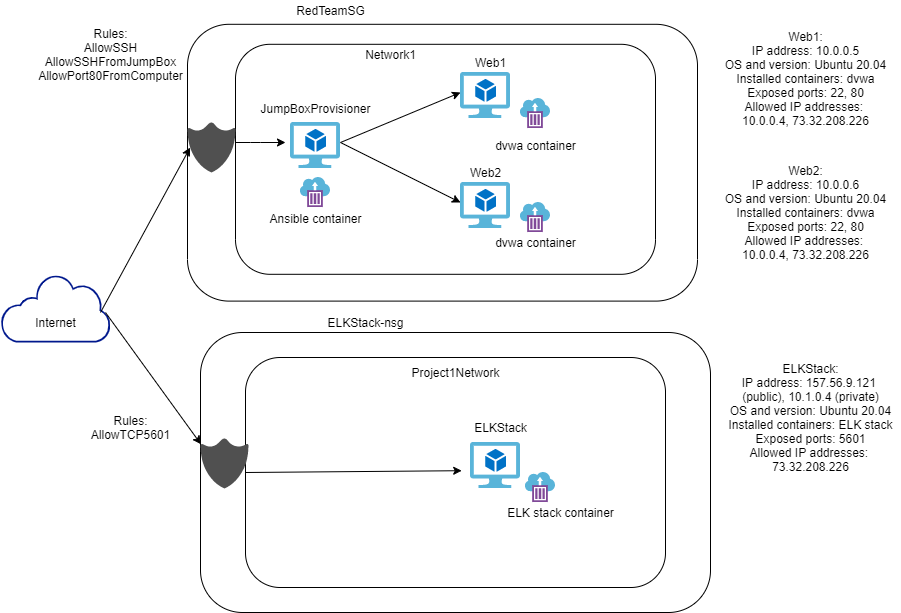

The diagram above was exported from draw.io. Its source (the exported page's mxGraphModel, read from the mxfile embedded in the PNG):
<mxGraphModel dx="1038" dy="521" grid="1" gridSize="10" guides="1" tooltips="1" connect="1" arrows="1" fold="1" page="1" pageScale="1" pageWidth="850" pageHeight="1100" math="0" shadow="0">
  <root>
    <mxCell id="0" />
    <mxCell id="1" parent="0" />
    <mxCell id="PyDv2XGMNIwdiTF1VhhS-1" value="" style="aspect=fixed;pointerEvents=1;shadow=0;dashed=0;html=1;strokeColor=none;labelPosition=center;verticalLabelPosition=bottom;verticalAlign=top;align=center;fillColor=#00188D;shape=mxgraph.mscae.enterprise.internet_hollow" vertex="1" parent="1">
      <mxGeometry y="281.8" width="110" height="68.2" as="geometry" />
    </mxCell>
    <mxCell id="PyDv2XGMNIwdiTF1VhhS-2" value="Internet" style="text;html=1;resizable=0;autosize=1;align=center;verticalAlign=middle;points=[];fillColor=none;strokeColor=none;rounded=0;" vertex="1" parent="1">
      <mxGeometry x="25" y="320" width="60" height="20" as="geometry" />
    </mxCell>
    <mxCell id="PyDv2XGMNIwdiTF1VhhS-7" value="" style="rounded=1;whiteSpace=wrap;html=1;fillColor=none;" vertex="1" parent="1">
      <mxGeometry x="235" y="51.8" width="420" height="230" as="geometry" />
    </mxCell>
    <mxCell id="PyDv2XGMNIwdiTF1VhhS-8" value="" style="rounded=1;whiteSpace=wrap;html=1;fillColor=none;" vertex="1" parent="1">
      <mxGeometry x="200" y="340" width="510" height="280" as="geometry" />
    </mxCell>
    <mxCell id="PyDv2XGMNIwdiTF1VhhS-9" value="Network1" style="text;html=1;resizable=0;autosize=1;align=center;verticalAlign=middle;points=[];fillColor=none;strokeColor=none;rounded=0;" vertex="1" parent="1">
      <mxGeometry x="355" y="51.8" width="70" height="20" as="geometry" />
    </mxCell>
    <mxCell id="PyDv2XGMNIwdiTF1VhhS-10" value="Project1Network" style="text;html=1;resizable=0;autosize=1;align=center;verticalAlign=middle;points=[];fillColor=none;strokeColor=none;rounded=0;" vertex="1" parent="1">
      <mxGeometry x="405" y="370" width="100" height="20" as="geometry" />
    </mxCell>
    <mxCell id="PyDv2XGMNIwdiTF1VhhS-13" value="Web1" style="text;html=1;resizable=0;autosize=1;align=center;verticalAlign=middle;points=[];fillColor=none;strokeColor=none;rounded=0;" vertex="1" parent="1">
      <mxGeometry x="465" y="60" width="50" height="20" as="geometry" />
    </mxCell>
    <mxCell id="PyDv2XGMNIwdiTF1VhhS-14" value="Web2" style="text;html=1;resizable=0;autosize=1;align=center;verticalAlign=middle;points=[];fillColor=none;strokeColor=none;rounded=0;" vertex="1" parent="1">
      <mxGeometry x="460" y="170" width="50" height="20" as="geometry" />
    </mxCell>
    <mxCell id="PyDv2XGMNIwdiTF1VhhS-15" value="" style="aspect=fixed;html=1;points=[];align=center;image;fontSize=12;image=img/lib/mscae/Virtual_Machine_2.svg;fillColor=none;" vertex="1" parent="1">
      <mxGeometry x="460" y="190" width="50" height="46" as="geometry" />
    </mxCell>
    <mxCell id="PyDv2XGMNIwdiTF1VhhS-16" value="" style="aspect=fixed;html=1;points=[];align=center;image;fontSize=12;image=img/lib/mscae/Virtual_Machine_2.svg;fillColor=none;" vertex="1" parent="1">
      <mxGeometry x="460" y="80" width="50" height="46" as="geometry" />
    </mxCell>
    <mxCell id="PyDv2XGMNIwdiTF1VhhS-17" value="" style="rounded=1;whiteSpace=wrap;html=1;fillColor=none;" vertex="1" parent="1">
      <mxGeometry x="245" y="365" width="420" height="230" as="geometry" />
    </mxCell>
    <mxCell id="PyDv2XGMNIwdiTF1VhhS-18" value="" style="rounded=1;whiteSpace=wrap;html=1;fillColor=none;" vertex="1" parent="1">
      <mxGeometry x="187" y="31.80000000000001" width="510" height="276.8" as="geometry" />
    </mxCell>
    <mxCell id="PyDv2XGMNIwdiTF1VhhS-19" value="RedTeamSG" style="text;html=1;resizable=0;autosize=1;align=center;verticalAlign=middle;points=[];fillColor=none;strokeColor=none;rounded=0;" vertex="1" parent="1">
      <mxGeometry x="290" y="8.399999999999977" width="80" height="20" as="geometry" />
    </mxCell>
    <mxCell id="PyDv2XGMNIwdiTF1VhhS-20" value="ELKStack-nsg" style="text;html=1;resizable=0;autosize=1;align=center;verticalAlign=middle;points=[];fillColor=none;strokeColor=none;rounded=0;" vertex="1" parent="1">
      <mxGeometry x="320" y="320" width="90" height="20" as="geometry" />
    </mxCell>
    <mxCell id="PyDv2XGMNIwdiTF1VhhS-22" value="" style="aspect=fixed;html=1;points=[];align=center;image;fontSize=12;image=img/lib/mscae/Virtual_Machine_2.svg;fillColor=none;" vertex="1" parent="1">
      <mxGeometry x="470" y="450" width="50" height="46" as="geometry" />
    </mxCell>
    <mxCell id="PyDv2XGMNIwdiTF1VhhS-23" value="ELKStack" style="text;html=1;resizable=0;autosize=1;align=center;verticalAlign=middle;points=[];fillColor=none;strokeColor=none;rounded=0;" vertex="1" parent="1">
      <mxGeometry x="465" y="425" width="70" height="20" as="geometry" />
    </mxCell>
    <mxCell id="PyDv2XGMNIwdiTF1VhhS-24" value="" style="aspect=fixed;html=1;points=[];align=center;image;fontSize=12;image=img/lib/mscae/Virtual_Machine_2.svg;fillColor=none;" vertex="1" parent="1">
      <mxGeometry x="290" y="130" width="50" height="46" as="geometry" />
    </mxCell>
    <mxCell id="PyDv2XGMNIwdiTF1VhhS-25" value="JumpBoxProvisioner" style="text;html=1;resizable=0;autosize=1;align=center;verticalAlign=middle;points=[];fillColor=none;strokeColor=none;rounded=0;" vertex="1" parent="1">
      <mxGeometry x="250" y="106" width="130" height="20" as="geometry" />
    </mxCell>
    <mxCell id="PyDv2XGMNIwdiTF1VhhS-26" value="" style="aspect=fixed;html=1;points=[];align=center;image;fontSize=12;image=img/lib/mscae/Container_Instances.svg;fillColor=none;" vertex="1" parent="1">
      <mxGeometry x="520" y="210" width="30" height="30" as="geometry" />
    </mxCell>
    <mxCell id="PyDv2XGMNIwdiTF1VhhS-27" value="" style="aspect=fixed;html=1;points=[];align=center;image;fontSize=12;image=img/lib/mscae/Container_Instances.svg;fillColor=none;" vertex="1" parent="1">
      <mxGeometry x="520" y="106" width="30" height="30" as="geometry" />
    </mxCell>
    <mxCell id="PyDv2XGMNIwdiTF1VhhS-30" value="" style="aspect=fixed;html=1;points=[];align=center;image;fontSize=12;image=img/lib/mscae/Container_Instances.svg;fillColor=none;" vertex="1" parent="1">
      <mxGeometry x="300" y="185" width="30" height="30" as="geometry" />
    </mxCell>
    <mxCell id="PyDv2XGMNIwdiTF1VhhS-31" value="Ansible container" style="text;html=1;resizable=0;autosize=1;align=center;verticalAlign=middle;points=[];fillColor=none;strokeColor=none;rounded=0;" vertex="1" parent="1">
      <mxGeometry x="260" y="216" width="110" height="20" as="geometry" />
    </mxCell>
    <mxCell id="PyDv2XGMNIwdiTF1VhhS-32" value="dvwa container" style="text;html=1;resizable=0;autosize=1;align=center;verticalAlign=middle;points=[];fillColor=none;strokeColor=none;rounded=0;" vertex="1" parent="1">
      <mxGeometry x="485" y="143" width="100" height="20" as="geometry" />
    </mxCell>
    <mxCell id="PyDv2XGMNIwdiTF1VhhS-33" value="dvwa container" style="text;html=1;resizable=0;autosize=1;align=center;verticalAlign=middle;points=[];fillColor=none;strokeColor=none;rounded=0;" vertex="1" parent="1">
      <mxGeometry x="485" y="240" width="100" height="20" as="geometry" />
    </mxCell>
    <mxCell id="PyDv2XGMNIwdiTF1VhhS-34" value="" style="aspect=fixed;html=1;points=[];align=center;image;fontSize=12;image=img/lib/mscae/Container_Instances.svg;fillColor=none;" vertex="1" parent="1">
      <mxGeometry x="525" y="480" width="30" height="30" as="geometry" />
    </mxCell>
    <mxCell id="PyDv2XGMNIwdiTF1VhhS-35" value="ELK stack container" style="text;html=1;resizable=0;autosize=1;align=center;verticalAlign=middle;points=[];fillColor=none;strokeColor=none;rounded=0;" vertex="1" parent="1">
      <mxGeometry x="500" y="510" width="120" height="20" as="geometry" />
    </mxCell>
    <mxCell id="PyDv2XGMNIwdiTF1VhhS-36" value="Rules:&lt;br&gt;AllowSSH&lt;br&gt;AllowSSHFromJumpBox&lt;br&gt;AllowPort80FromComputer&lt;br&gt;" style="text;html=1;resizable=0;autosize=1;align=center;verticalAlign=middle;points=[];fillColor=none;strokeColor=none;rounded=0;" vertex="1" parent="1">
      <mxGeometry x="30" y="31.799999999999997" width="160" height="60" as="geometry" />
    </mxCell>
    <mxCell id="PyDv2XGMNIwdiTF1VhhS-38" value="Rules:&lt;br&gt;AllowTCP5601&lt;br&gt;" style="text;html=1;resizable=0;autosize=1;align=center;verticalAlign=middle;points=[];fillColor=none;strokeColor=none;rounded=0;" vertex="1" parent="1">
      <mxGeometry x="85" y="420" width="90" height="30" as="geometry" />
    </mxCell>
    <mxCell id="PyDv2XGMNIwdiTF1VhhS-39" value="" style="pointerEvents=1;shadow=0;dashed=0;html=1;strokeColor=none;labelPosition=center;verticalLabelPosition=bottom;verticalAlign=top;align=center;fillColor=#505050;shape=mxgraph.mscae.intune.protection" vertex="1" parent="1">
      <mxGeometry x="187" y="130" width="48" height="50" as="geometry" />
    </mxCell>
    <mxCell id="PyDv2XGMNIwdiTF1VhhS-41" value="" style="endArrow=classic;html=1;" edge="1" parent="1">
      <mxGeometry width="50" height="50" relative="1" as="geometry">
        <mxPoint x="340" y="150" as="sourcePoint" />
        <mxPoint x="460" y="100" as="targetPoint" />
      </mxGeometry>
    </mxCell>
    <mxCell id="PyDv2XGMNIwdiTF1VhhS-42" value="" style="endArrow=classic;html=1;" edge="1" parent="1">
      <mxGeometry width="50" height="50" relative="1" as="geometry">
        <mxPoint x="340" y="150" as="sourcePoint" />
        <mxPoint x="460" y="210" as="targetPoint" />
      </mxGeometry>
    </mxCell>
    <mxCell id="PyDv2XGMNIwdiTF1VhhS-43" value="" style="endArrow=classic;html=1;" edge="1" parent="1">
      <mxGeometry width="50" height="50" relative="1" as="geometry">
        <mxPoint x="235" y="150" as="sourcePoint" />
        <mxPoint x="285" y="150" as="targetPoint" />
        <Array as="points">
          <mxPoint x="250" y="150" />
        </Array>
      </mxGeometry>
    </mxCell>
    <mxCell id="PyDv2XGMNIwdiTF1VhhS-44" value="" style="pointerEvents=1;shadow=0;dashed=0;html=1;strokeColor=none;labelPosition=center;verticalLabelPosition=bottom;verticalAlign=top;align=center;fillColor=#505050;shape=mxgraph.mscae.intune.protection" vertex="1" parent="1">
      <mxGeometry x="200" y="446" width="48" height="50" as="geometry" />
    </mxCell>
    <mxCell id="PyDv2XGMNIwdiTF1VhhS-45" value="" style="endArrow=classic;html=1;entryX=0.01;entryY=0.115;entryDx=0;entryDy=0;entryPerimeter=0;" edge="1" parent="1" target="PyDv2XGMNIwdiTF1VhhS-44">
      <mxGeometry width="50" height="50" relative="1" as="geometry">
        <mxPoint x="105" y="320" as="sourcePoint" />
        <mxPoint x="155" y="270" as="targetPoint" />
      </mxGeometry>
    </mxCell>
    <mxCell id="PyDv2XGMNIwdiTF1VhhS-46" value="" style="endArrow=classic;html=1;entryX=0.055;entryY=0.5;entryDx=0;entryDy=0;entryPerimeter=0;" edge="1" parent="1" target="PyDv2XGMNIwdiTF1VhhS-39">
      <mxGeometry width="50" height="50" relative="1" as="geometry">
        <mxPoint x="100" y="320" as="sourcePoint" />
        <mxPoint x="150" y="270" as="targetPoint" />
      </mxGeometry>
    </mxCell>
    <mxCell id="PyDv2XGMNIwdiTF1VhhS-47" value="" style="endArrow=classic;html=1;entryX=-0.176;entryY=0.613;entryDx=0;entryDy=0;entryPerimeter=0;" edge="1" parent="1" target="PyDv2XGMNIwdiTF1VhhS-22">
      <mxGeometry width="50" height="50" relative="1" as="geometry">
        <mxPoint x="245" y="480" as="sourcePoint" />
        <mxPoint x="295" y="430" as="targetPoint" />
      </mxGeometry>
    </mxCell>
    <mxCell id="PyDv2XGMNIwdiTF1VhhS-48" value="Web1:&lt;br&gt;IP address: 10.0.0.5&lt;br&gt;OS and version: Ubuntu 20.04&lt;br&gt;Installed containers: dvwa&lt;br&gt;Exposed ports: 22, 80&lt;br&gt;Allowed IP addresses:&amp;nbsp;&lt;br&gt;10.0.0.4, 73.32.208.226" style="text;html=1;resizable=0;autosize=1;align=center;verticalAlign=middle;points=[];fillColor=none;strokeColor=none;rounded=0;" vertex="1" parent="1">
      <mxGeometry x="715" y="36" width="180" height="100" as="geometry" />
    </mxCell>
    <mxCell id="PyDv2XGMNIwdiTF1VhhS-49" value="Web2:&lt;br&gt;IP address: 10.0.0.6&lt;br&gt;OS and version: Ubuntu 20.04&lt;br&gt;Installed containers: dvwa&lt;br&gt;Exposed ports: 22, 80&lt;br&gt;Allowed IP addresses:&amp;nbsp;&lt;br&gt;10.0.0.4, 73.32.208.226" style="text;html=1;resizable=0;autosize=1;align=center;verticalAlign=middle;points=[];fillColor=none;strokeColor=none;rounded=0;" vertex="1" parent="1">
      <mxGeometry x="715" y="170.00000000000003" width="180" height="100" as="geometry" />
    </mxCell>
    <mxCell id="PyDv2XGMNIwdiTF1VhhS-50" value="ELKStack:&lt;br&gt;IP address: 157.56.9.121 &lt;br&gt;(public), 10.1.0.4 (private)&lt;br&gt;OS and version: Ubuntu 20.04&lt;br&gt;Installed containers: ELK stack&lt;br&gt;Exposed ports: 5601&lt;br&gt;Allowed IP addresses: &lt;br&gt;73.32.208.226" style="text;html=1;resizable=0;autosize=1;align=center;verticalAlign=middle;points=[];fillColor=none;strokeColor=none;rounded=0;" vertex="1" parent="1">
      <mxGeometry x="720" y="370" width="180" height="110" as="geometry" />
    </mxCell>
  </root>
</mxGraphModel>